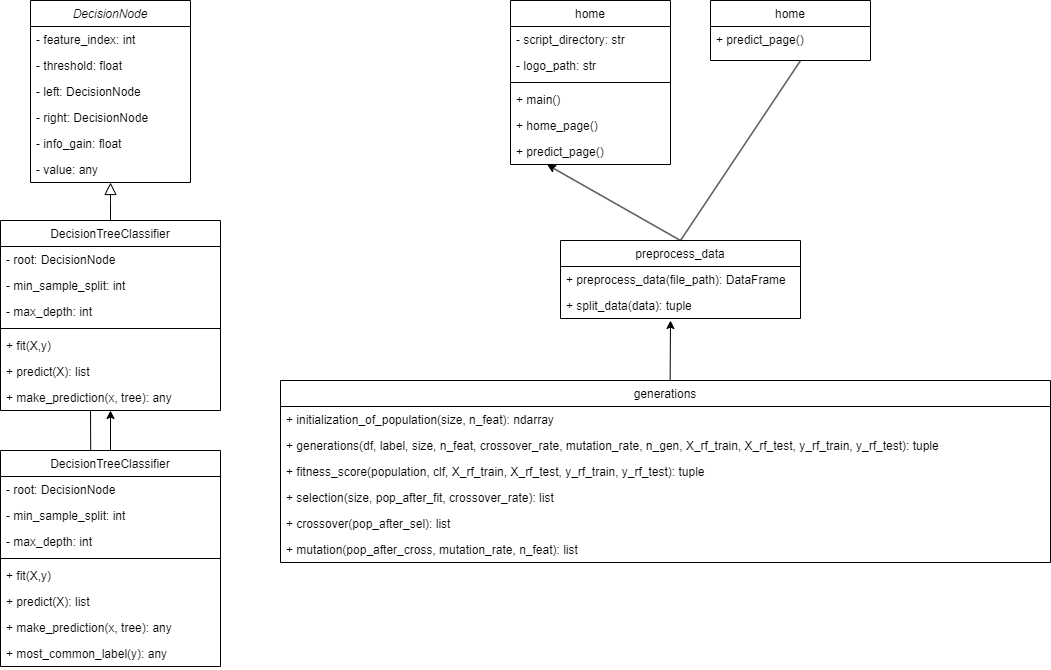

The diagram above was exported from draw.io. Its source (the exported page's mxGraphModel, read from the mxfile embedded in the PNG):
<mxGraphModel dx="1354" dy="593" grid="1" gridSize="10" guides="1" tooltips="1" connect="1" arrows="1" fold="1" page="1" pageScale="1" pageWidth="827" pageHeight="1169" math="0" shadow="0">
  <root>
    <mxCell id="WIyWlLk6GJQsqaUBKTNV-0" />
    <mxCell id="WIyWlLk6GJQsqaUBKTNV-1" parent="WIyWlLk6GJQsqaUBKTNV-0" />
    <mxCell id="zkfFHV4jXpPFQw0GAbJ--0" value="DecisionNode" style="swimlane;fontStyle=2;align=center;verticalAlign=top;childLayout=stackLayout;horizontal=1;startSize=26;horizontalStack=0;resizeParent=1;resizeLast=0;collapsible=1;marginBottom=0;rounded=0;shadow=0;strokeWidth=1;" parent="WIyWlLk6GJQsqaUBKTNV-1" vertex="1">
      <mxGeometry x="220" y="120" width="160" height="182" as="geometry">
        <mxRectangle x="230" y="140" width="160" height="26" as="alternateBounds" />
      </mxGeometry>
    </mxCell>
    <mxCell id="zkfFHV4jXpPFQw0GAbJ--1" value="- feature_index: int" style="text;align=left;verticalAlign=top;spacingLeft=4;spacingRight=4;overflow=hidden;rotatable=0;points=[[0,0.5],[1,0.5]];portConstraint=eastwest;" parent="zkfFHV4jXpPFQw0GAbJ--0" vertex="1">
      <mxGeometry y="26" width="160" height="26" as="geometry" />
    </mxCell>
    <mxCell id="zkfFHV4jXpPFQw0GAbJ--2" value="- threshold: float" style="text;align=left;verticalAlign=top;spacingLeft=4;spacingRight=4;overflow=hidden;rotatable=0;points=[[0,0.5],[1,0.5]];portConstraint=eastwest;rounded=0;shadow=0;html=0;" parent="zkfFHV4jXpPFQw0GAbJ--0" vertex="1">
      <mxGeometry y="52" width="160" height="26" as="geometry" />
    </mxCell>
    <mxCell id="zkfFHV4jXpPFQw0GAbJ--3" value="- left: DecisionNode" style="text;align=left;verticalAlign=top;spacingLeft=4;spacingRight=4;overflow=hidden;rotatable=0;points=[[0,0.5],[1,0.5]];portConstraint=eastwest;rounded=0;shadow=0;html=0;" parent="zkfFHV4jXpPFQw0GAbJ--0" vertex="1">
      <mxGeometry y="78" width="160" height="26" as="geometry" />
    </mxCell>
    <mxCell id="CfqFcNQEwUILN9jlC1zN-0" value="- right: DecisionNode" style="text;align=left;verticalAlign=top;spacingLeft=4;spacingRight=4;overflow=hidden;rotatable=0;points=[[0,0.5],[1,0.5]];portConstraint=eastwest;rounded=0;shadow=0;html=0;" vertex="1" parent="zkfFHV4jXpPFQw0GAbJ--0">
      <mxGeometry y="104" width="160" height="26" as="geometry" />
    </mxCell>
    <mxCell id="CfqFcNQEwUILN9jlC1zN-1" value="- info_gain: float" style="text;align=left;verticalAlign=top;spacingLeft=4;spacingRight=4;overflow=hidden;rotatable=0;points=[[0,0.5],[1,0.5]];portConstraint=eastwest;rounded=0;shadow=0;html=0;" vertex="1" parent="zkfFHV4jXpPFQw0GAbJ--0">
      <mxGeometry y="130" width="160" height="26" as="geometry" />
    </mxCell>
    <mxCell id="CfqFcNQEwUILN9jlC1zN-2" value="- value: any" style="text;align=left;verticalAlign=top;spacingLeft=4;spacingRight=4;overflow=hidden;rotatable=0;points=[[0,0.5],[1,0.5]];portConstraint=eastwest;rounded=0;shadow=0;html=0;" vertex="1" parent="zkfFHV4jXpPFQw0GAbJ--0">
      <mxGeometry y="156" width="160" height="26" as="geometry" />
    </mxCell>
    <mxCell id="zkfFHV4jXpPFQw0GAbJ--6" value="DecisionTreeClassifier" style="swimlane;fontStyle=0;align=center;verticalAlign=top;childLayout=stackLayout;horizontal=1;startSize=26;horizontalStack=0;resizeParent=1;resizeLast=0;collapsible=1;marginBottom=0;rounded=0;shadow=0;strokeWidth=1;" parent="WIyWlLk6GJQsqaUBKTNV-1" vertex="1">
      <mxGeometry x="190" y="340" width="220" height="190" as="geometry">
        <mxRectangle x="130" y="380" width="160" height="26" as="alternateBounds" />
      </mxGeometry>
    </mxCell>
    <mxCell id="zkfFHV4jXpPFQw0GAbJ--7" value="- root: DecisionNode" style="text;align=left;verticalAlign=top;spacingLeft=4;spacingRight=4;overflow=hidden;rotatable=0;points=[[0,0.5],[1,0.5]];portConstraint=eastwest;" parent="zkfFHV4jXpPFQw0GAbJ--6" vertex="1">
      <mxGeometry y="26" width="220" height="26" as="geometry" />
    </mxCell>
    <mxCell id="zkfFHV4jXpPFQw0GAbJ--8" value="- min_sample_split: int" style="text;align=left;verticalAlign=top;spacingLeft=4;spacingRight=4;overflow=hidden;rotatable=0;points=[[0,0.5],[1,0.5]];portConstraint=eastwest;rounded=0;shadow=0;html=0;" parent="zkfFHV4jXpPFQw0GAbJ--6" vertex="1">
      <mxGeometry y="52" width="220" height="26" as="geometry" />
    </mxCell>
    <mxCell id="CfqFcNQEwUILN9jlC1zN-4" value="- max_depth: int" style="text;align=left;verticalAlign=top;spacingLeft=4;spacingRight=4;overflow=hidden;rotatable=0;points=[[0,0.5],[1,0.5]];portConstraint=eastwest;rounded=0;shadow=0;html=0;" vertex="1" parent="zkfFHV4jXpPFQw0GAbJ--6">
      <mxGeometry y="78" width="220" height="26" as="geometry" />
    </mxCell>
    <mxCell id="zkfFHV4jXpPFQw0GAbJ--9" value="" style="line;html=1;strokeWidth=1;align=left;verticalAlign=middle;spacingTop=-1;spacingLeft=3;spacingRight=3;rotatable=0;labelPosition=right;points=[];portConstraint=eastwest;" parent="zkfFHV4jXpPFQw0GAbJ--6" vertex="1">
      <mxGeometry y="104" width="220" height="8" as="geometry" />
    </mxCell>
    <mxCell id="zkfFHV4jXpPFQw0GAbJ--11" value="+ fit(X,y)" style="text;align=left;verticalAlign=top;spacingLeft=4;spacingRight=4;overflow=hidden;rotatable=0;points=[[0,0.5],[1,0.5]];portConstraint=eastwest;" parent="zkfFHV4jXpPFQw0GAbJ--6" vertex="1">
      <mxGeometry y="112" width="220" height="26" as="geometry" />
    </mxCell>
    <mxCell id="CfqFcNQEwUILN9jlC1zN-6" value="+ predict(X): list" style="text;align=left;verticalAlign=top;spacingLeft=4;spacingRight=4;overflow=hidden;rotatable=0;points=[[0,0.5],[1,0.5]];portConstraint=eastwest;" vertex="1" parent="zkfFHV4jXpPFQw0GAbJ--6">
      <mxGeometry y="138" width="220" height="26" as="geometry" />
    </mxCell>
    <mxCell id="CfqFcNQEwUILN9jlC1zN-7" value="+ make_prediction(x, tree): any" style="text;align=left;verticalAlign=top;spacingLeft=4;spacingRight=4;overflow=hidden;rotatable=0;points=[[0,0.5],[1,0.5]];portConstraint=eastwest;" vertex="1" parent="zkfFHV4jXpPFQw0GAbJ--6">
      <mxGeometry y="164" width="220" height="26" as="geometry" />
    </mxCell>
    <mxCell id="zkfFHV4jXpPFQw0GAbJ--12" value="" style="endArrow=block;endSize=10;endFill=0;shadow=0;strokeWidth=1;rounded=0;edgeStyle=elbowEdgeStyle;elbow=vertical;" parent="WIyWlLk6GJQsqaUBKTNV-1" source="zkfFHV4jXpPFQw0GAbJ--6" target="zkfFHV4jXpPFQw0GAbJ--0" edge="1">
      <mxGeometry width="160" relative="1" as="geometry">
        <mxPoint x="200" y="203" as="sourcePoint" />
        <mxPoint x="200" y="203" as="targetPoint" />
      </mxGeometry>
    </mxCell>
    <mxCell id="zkfFHV4jXpPFQw0GAbJ--17" value="home" style="swimlane;fontStyle=0;align=center;verticalAlign=top;childLayout=stackLayout;horizontal=1;startSize=26;horizontalStack=0;resizeParent=1;resizeLast=0;collapsible=1;marginBottom=0;rounded=0;shadow=0;strokeWidth=1;" parent="WIyWlLk6GJQsqaUBKTNV-1" vertex="1">
      <mxGeometry x="700" y="120" width="160" height="164" as="geometry">
        <mxRectangle x="550" y="140" width="160" height="26" as="alternateBounds" />
      </mxGeometry>
    </mxCell>
    <mxCell id="zkfFHV4jXpPFQw0GAbJ--18" value="- script_directory: str" style="text;align=left;verticalAlign=top;spacingLeft=4;spacingRight=4;overflow=hidden;rotatable=0;points=[[0,0.5],[1,0.5]];portConstraint=eastwest;" parent="zkfFHV4jXpPFQw0GAbJ--17" vertex="1">
      <mxGeometry y="26" width="160" height="26" as="geometry" />
    </mxCell>
    <mxCell id="zkfFHV4jXpPFQw0GAbJ--19" value="- logo_path: str" style="text;align=left;verticalAlign=top;spacingLeft=4;spacingRight=4;overflow=hidden;rotatable=0;points=[[0,0.5],[1,0.5]];portConstraint=eastwest;rounded=0;shadow=0;html=0;" parent="zkfFHV4jXpPFQw0GAbJ--17" vertex="1">
      <mxGeometry y="52" width="160" height="26" as="geometry" />
    </mxCell>
    <mxCell id="zkfFHV4jXpPFQw0GAbJ--23" value="" style="line;html=1;strokeWidth=1;align=left;verticalAlign=middle;spacingTop=-1;spacingLeft=3;spacingRight=3;rotatable=0;labelPosition=right;points=[];portConstraint=eastwest;" parent="zkfFHV4jXpPFQw0GAbJ--17" vertex="1">
      <mxGeometry y="78" width="160" height="8" as="geometry" />
    </mxCell>
    <mxCell id="zkfFHV4jXpPFQw0GAbJ--24" value="+ main()" style="text;align=left;verticalAlign=top;spacingLeft=4;spacingRight=4;overflow=hidden;rotatable=0;points=[[0,0.5],[1,0.5]];portConstraint=eastwest;" parent="zkfFHV4jXpPFQw0GAbJ--17" vertex="1">
      <mxGeometry y="86" width="160" height="26" as="geometry" />
    </mxCell>
    <mxCell id="zkfFHV4jXpPFQw0GAbJ--25" value="+ home_page()" style="text;align=left;verticalAlign=top;spacingLeft=4;spacingRight=4;overflow=hidden;rotatable=0;points=[[0,0.5],[1,0.5]];portConstraint=eastwest;" parent="zkfFHV4jXpPFQw0GAbJ--17" vertex="1">
      <mxGeometry y="112" width="160" height="26" as="geometry" />
    </mxCell>
    <mxCell id="CfqFcNQEwUILN9jlC1zN-25" value="+ predict_page()" style="text;align=left;verticalAlign=top;spacingLeft=4;spacingRight=4;overflow=hidden;rotatable=0;points=[[0,0.5],[1,0.5]];portConstraint=eastwest;" vertex="1" parent="zkfFHV4jXpPFQw0GAbJ--17">
      <mxGeometry y="138" width="160" height="26" as="geometry" />
    </mxCell>
    <mxCell id="CfqFcNQEwUILN9jlC1zN-8" value="DecisionTreeClassifier" style="swimlane;fontStyle=0;align=center;verticalAlign=top;childLayout=stackLayout;horizontal=1;startSize=26;horizontalStack=0;resizeParent=1;resizeLast=0;collapsible=1;marginBottom=0;rounded=0;shadow=0;strokeWidth=1;" vertex="1" parent="WIyWlLk6GJQsqaUBKTNV-1">
      <mxGeometry x="190" y="570" width="220" height="216" as="geometry">
        <mxRectangle x="130" y="380" width="160" height="26" as="alternateBounds" />
      </mxGeometry>
    </mxCell>
    <mxCell id="CfqFcNQEwUILN9jlC1zN-9" value="- root: DecisionNode" style="text;align=left;verticalAlign=top;spacingLeft=4;spacingRight=4;overflow=hidden;rotatable=0;points=[[0,0.5],[1,0.5]];portConstraint=eastwest;" vertex="1" parent="CfqFcNQEwUILN9jlC1zN-8">
      <mxGeometry y="26" width="220" height="26" as="geometry" />
    </mxCell>
    <mxCell id="CfqFcNQEwUILN9jlC1zN-10" value="- min_sample_split: int" style="text;align=left;verticalAlign=top;spacingLeft=4;spacingRight=4;overflow=hidden;rotatable=0;points=[[0,0.5],[1,0.5]];portConstraint=eastwest;rounded=0;shadow=0;html=0;" vertex="1" parent="CfqFcNQEwUILN9jlC1zN-8">
      <mxGeometry y="52" width="220" height="26" as="geometry" />
    </mxCell>
    <mxCell id="CfqFcNQEwUILN9jlC1zN-11" value="- max_depth: int" style="text;align=left;verticalAlign=top;spacingLeft=4;spacingRight=4;overflow=hidden;rotatable=0;points=[[0,0.5],[1,0.5]];portConstraint=eastwest;rounded=0;shadow=0;html=0;" vertex="1" parent="CfqFcNQEwUILN9jlC1zN-8">
      <mxGeometry y="78" width="220" height="26" as="geometry" />
    </mxCell>
    <mxCell id="CfqFcNQEwUILN9jlC1zN-12" value="" style="line;html=1;strokeWidth=1;align=left;verticalAlign=middle;spacingTop=-1;spacingLeft=3;spacingRight=3;rotatable=0;labelPosition=right;points=[];portConstraint=eastwest;" vertex="1" parent="CfqFcNQEwUILN9jlC1zN-8">
      <mxGeometry y="104" width="220" height="8" as="geometry" />
    </mxCell>
    <mxCell id="CfqFcNQEwUILN9jlC1zN-13" value="+ fit(X,y)" style="text;align=left;verticalAlign=top;spacingLeft=4;spacingRight=4;overflow=hidden;rotatable=0;points=[[0,0.5],[1,0.5]];portConstraint=eastwest;" vertex="1" parent="CfqFcNQEwUILN9jlC1zN-8">
      <mxGeometry y="112" width="220" height="26" as="geometry" />
    </mxCell>
    <mxCell id="CfqFcNQEwUILN9jlC1zN-14" value="+ predict(X): list" style="text;align=left;verticalAlign=top;spacingLeft=4;spacingRight=4;overflow=hidden;rotatable=0;points=[[0,0.5],[1,0.5]];portConstraint=eastwest;" vertex="1" parent="CfqFcNQEwUILN9jlC1zN-8">
      <mxGeometry y="138" width="220" height="26" as="geometry" />
    </mxCell>
    <mxCell id="CfqFcNQEwUILN9jlC1zN-15" value="+ make_prediction(x, tree): any" style="text;align=left;verticalAlign=top;spacingLeft=4;spacingRight=4;overflow=hidden;rotatable=0;points=[[0,0.5],[1,0.5]];portConstraint=eastwest;" vertex="1" parent="CfqFcNQEwUILN9jlC1zN-8">
      <mxGeometry y="164" width="220" height="26" as="geometry" />
    </mxCell>
    <mxCell id="CfqFcNQEwUILN9jlC1zN-24" value="+ most_common_label(y): any" style="text;align=left;verticalAlign=top;spacingLeft=4;spacingRight=4;overflow=hidden;rotatable=0;points=[[0,0.5],[1,0.5]];portConstraint=eastwest;" vertex="1" parent="CfqFcNQEwUILN9jlC1zN-8">
      <mxGeometry y="190" width="220" height="26" as="geometry" />
    </mxCell>
    <mxCell id="CfqFcNQEwUILN9jlC1zN-22" value="" style="endArrow=none;html=1;rounded=0;exitX=0.41;exitY=-0.003;exitDx=0;exitDy=0;exitPerimeter=0;" edge="1" parent="WIyWlLk6GJQsqaUBKTNV-1" source="CfqFcNQEwUILN9jlC1zN-8">
      <mxGeometry width="50" height="50" relative="1" as="geometry">
        <mxPoint x="284" y="571" as="sourcePoint" />
        <mxPoint x="280" y="530" as="targetPoint" />
      </mxGeometry>
    </mxCell>
    <mxCell id="CfqFcNQEwUILN9jlC1zN-23" value="" style="endArrow=classic;html=1;rounded=0;exitX=0.5;exitY=0;exitDx=0;exitDy=0;" edge="1" parent="WIyWlLk6GJQsqaUBKTNV-1" source="CfqFcNQEwUILN9jlC1zN-8">
      <mxGeometry width="50" height="50" relative="1" as="geometry">
        <mxPoint x="440" y="570" as="sourcePoint" />
        <mxPoint x="300" y="530" as="targetPoint" />
      </mxGeometry>
    </mxCell>
    <mxCell id="CfqFcNQEwUILN9jlC1zN-26" value="home" style="swimlane;fontStyle=0;align=center;verticalAlign=top;childLayout=stackLayout;horizontal=1;startSize=26;horizontalStack=0;resizeParent=1;resizeLast=0;collapsible=1;marginBottom=0;rounded=0;shadow=0;strokeWidth=1;" vertex="1" parent="WIyWlLk6GJQsqaUBKTNV-1">
      <mxGeometry x="900" y="120" width="160" height="60" as="geometry">
        <mxRectangle x="550" y="140" width="160" height="26" as="alternateBounds" />
      </mxGeometry>
    </mxCell>
    <mxCell id="CfqFcNQEwUILN9jlC1zN-27" value="+ predict_page()" style="text;align=left;verticalAlign=top;spacingLeft=4;spacingRight=4;overflow=hidden;rotatable=0;points=[[0,0.5],[1,0.5]];portConstraint=eastwest;" vertex="1" parent="CfqFcNQEwUILN9jlC1zN-26">
      <mxGeometry y="26" width="160" height="26" as="geometry" />
    </mxCell>
    <mxCell id="CfqFcNQEwUILN9jlC1zN-33" value="preprocess_data" style="swimlane;fontStyle=0;align=center;verticalAlign=top;childLayout=stackLayout;horizontal=1;startSize=26;horizontalStack=0;resizeParent=1;resizeLast=0;collapsible=1;marginBottom=0;rounded=0;shadow=0;strokeWidth=1;" vertex="1" parent="WIyWlLk6GJQsqaUBKTNV-1">
      <mxGeometry x="750" y="360" width="240" height="78" as="geometry">
        <mxRectangle x="550" y="140" width="160" height="26" as="alternateBounds" />
      </mxGeometry>
    </mxCell>
    <mxCell id="CfqFcNQEwUILN9jlC1zN-34" value="+ preprocess_data(file_path): DataFrame" style="text;align=left;verticalAlign=top;spacingLeft=4;spacingRight=4;overflow=hidden;rotatable=0;points=[[0,0.5],[1,0.5]];portConstraint=eastwest;" vertex="1" parent="CfqFcNQEwUILN9jlC1zN-33">
      <mxGeometry y="26" width="240" height="26" as="geometry" />
    </mxCell>
    <mxCell id="CfqFcNQEwUILN9jlC1zN-35" value="+ split_data(data): tuple" style="text;align=left;verticalAlign=top;spacingLeft=4;spacingRight=4;overflow=hidden;rotatable=0;points=[[0,0.5],[1,0.5]];portConstraint=eastwest;" vertex="1" parent="CfqFcNQEwUILN9jlC1zN-33">
      <mxGeometry y="52" width="240" height="26" as="geometry" />
    </mxCell>
    <mxCell id="CfqFcNQEwUILN9jlC1zN-37" value="" style="endArrow=none;html=1;rounded=0;entryX=0.563;entryY=1.308;entryDx=0;entryDy=0;entryPerimeter=0;" edge="1" parent="WIyWlLk6GJQsqaUBKTNV-1" target="CfqFcNQEwUILN9jlC1zN-27">
      <mxGeometry width="50" height="50" relative="1" as="geometry">
        <mxPoint x="870" y="360" as="sourcePoint" />
        <mxPoint x="920" y="310" as="targetPoint" />
      </mxGeometry>
    </mxCell>
    <mxCell id="CfqFcNQEwUILN9jlC1zN-38" value="" style="endArrow=classic;html=1;rounded=0;exitX=0.5;exitY=0;exitDx=0;exitDy=0;entryX=0.23;entryY=1.013;entryDx=0;entryDy=0;entryPerimeter=0;" edge="1" parent="WIyWlLk6GJQsqaUBKTNV-1" source="CfqFcNQEwUILN9jlC1zN-33" target="CfqFcNQEwUILN9jlC1zN-25">
      <mxGeometry width="50" height="50" relative="1" as="geometry">
        <mxPoint x="660" y="410" as="sourcePoint" />
        <mxPoint x="710" y="360" as="targetPoint" />
      </mxGeometry>
    </mxCell>
    <mxCell id="CfqFcNQEwUILN9jlC1zN-39" value="generations" style="swimlane;fontStyle=0;align=center;verticalAlign=top;childLayout=stackLayout;horizontal=1;startSize=26;horizontalStack=0;resizeParent=1;resizeLast=0;collapsible=1;marginBottom=0;rounded=0;shadow=0;strokeWidth=1;" vertex="1" parent="WIyWlLk6GJQsqaUBKTNV-1">
      <mxGeometry x="470" y="500" width="770" height="182" as="geometry">
        <mxRectangle x="550" y="140" width="160" height="26" as="alternateBounds" />
      </mxGeometry>
    </mxCell>
    <mxCell id="CfqFcNQEwUILN9jlC1zN-40" value="+ initialization_of_population(size, n_feat): ndarray" style="text;align=left;verticalAlign=top;spacingLeft=4;spacingRight=4;overflow=hidden;rotatable=0;points=[[0,0.5],[1,0.5]];portConstraint=eastwest;" vertex="1" parent="CfqFcNQEwUILN9jlC1zN-39">
      <mxGeometry y="26" width="770" height="26" as="geometry" />
    </mxCell>
    <mxCell id="CfqFcNQEwUILN9jlC1zN-41" value="+ generations(df, label, size, n_feat, crossover_rate, mutation_rate, n_gen, X_rf_train, X_rf_test, y_rf_train, y_rf_test): tuple" style="text;align=left;verticalAlign=top;spacingLeft=4;spacingRight=4;overflow=hidden;rotatable=0;points=[[0,0.5],[1,0.5]];portConstraint=eastwest;" vertex="1" parent="CfqFcNQEwUILN9jlC1zN-39">
      <mxGeometry y="52" width="770" height="26" as="geometry" />
    </mxCell>
    <mxCell id="CfqFcNQEwUILN9jlC1zN-42" value="    + fitness_score(population, clf, X_rf_train, X_rf_test, y_rf_train, y_rf_test): tuple" style="text;align=left;verticalAlign=top;spacingLeft=4;spacingRight=4;overflow=hidden;rotatable=0;points=[[0,0.5],[1,0.5]];portConstraint=eastwest;" vertex="1" parent="CfqFcNQEwUILN9jlC1zN-39">
      <mxGeometry y="78" width="770" height="26" as="geometry" />
    </mxCell>
    <mxCell id="CfqFcNQEwUILN9jlC1zN-43" value="+ selection(size, pop_after_fit, crossover_rate): list" style="text;align=left;verticalAlign=top;spacingLeft=4;spacingRight=4;overflow=hidden;rotatable=0;points=[[0,0.5],[1,0.5]];portConstraint=eastwest;" vertex="1" parent="CfqFcNQEwUILN9jlC1zN-39">
      <mxGeometry y="104" width="770" height="26" as="geometry" />
    </mxCell>
    <mxCell id="CfqFcNQEwUILN9jlC1zN-44" value="+ crossover(pop_after_sel): list" style="text;align=left;verticalAlign=top;spacingLeft=4;spacingRight=4;overflow=hidden;rotatable=0;points=[[0,0.5],[1,0.5]];portConstraint=eastwest;" vertex="1" parent="CfqFcNQEwUILN9jlC1zN-39">
      <mxGeometry y="130" width="770" height="26" as="geometry" />
    </mxCell>
    <mxCell id="CfqFcNQEwUILN9jlC1zN-45" value="+ mutation(pop_after_cross, mutation_rate, n_feat): list" style="text;align=left;verticalAlign=top;spacingLeft=4;spacingRight=4;overflow=hidden;rotatable=0;points=[[0,0.5],[1,0.5]];portConstraint=eastwest;" vertex="1" parent="CfqFcNQEwUILN9jlC1zN-39">
      <mxGeometry y="156" width="770" height="26" as="geometry" />
    </mxCell>
    <mxCell id="CfqFcNQEwUILN9jlC1zN-48" value="" style="endArrow=classic;html=1;rounded=0;exitX=0.506;exitY=0;exitDx=0;exitDy=0;exitPerimeter=0;" edge="1" parent="WIyWlLk6GJQsqaUBKTNV-1" source="CfqFcNQEwUILN9jlC1zN-39">
      <mxGeometry width="50" height="50" relative="1" as="geometry">
        <mxPoint x="810" y="490" as="sourcePoint" />
        <mxPoint x="860" y="440" as="targetPoint" />
      </mxGeometry>
    </mxCell>
  </root>
</mxGraphModel>